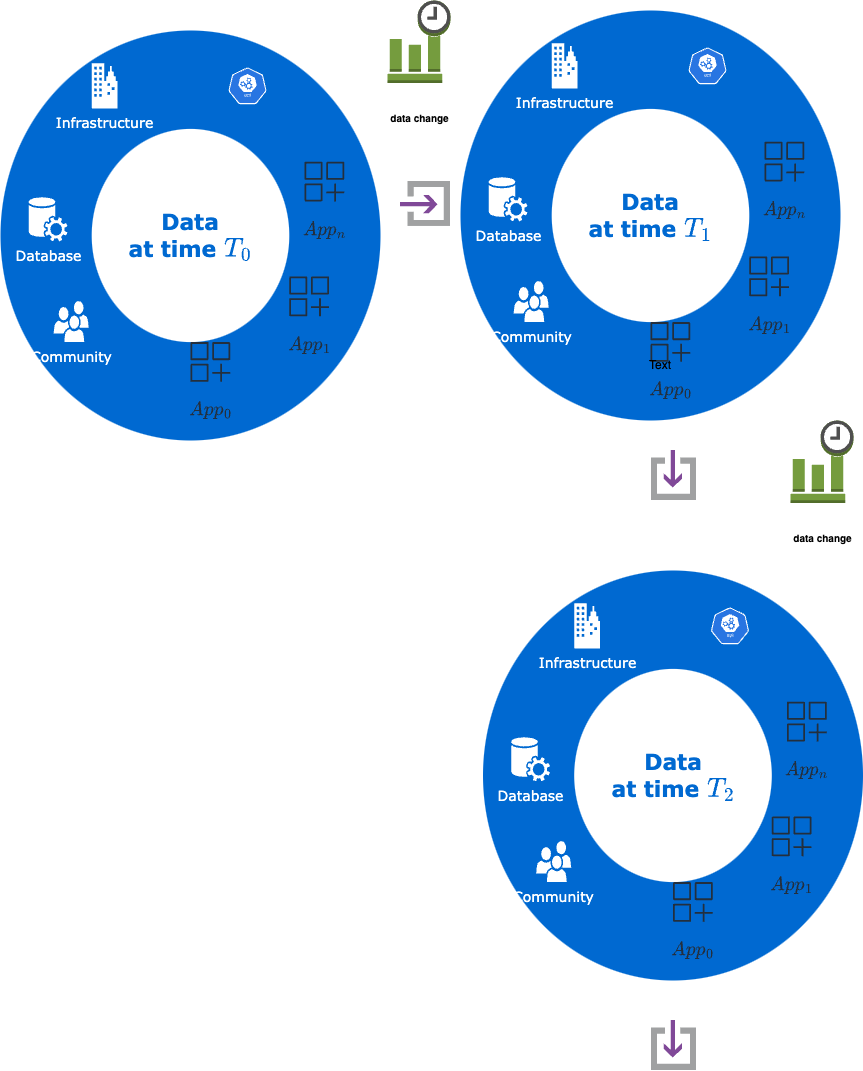

The diagram above was exported from draw.io. Its source (the exported page's mxGraphModel, read from the mxfile embedded in the PNG):
<mxGraphModel dx="883" dy="1523" grid="1" gridSize="10" guides="1" tooltips="1" connect="1" arrows="1" fold="1" page="1" pageScale="1" pageWidth="1100" pageHeight="850" background="none" math="1" shadow="0">
  <root>
    <mxCell id="0" />
    <mxCell id="1" parent="0" />
    <mxCell id="0viIdwtUsRMgSrC2qUE8-39" value="" style="group" vertex="1" connectable="0" parent="1">
      <mxGeometry x="60" y="-10" width="862.5" height="1070" as="geometry" />
    </mxCell>
    <mxCell id="0viIdwtUsRMgSrC2qUE8-8" value="" style="group" vertex="1" connectable="0" parent="0viIdwtUsRMgSrC2qUE8-39">
      <mxGeometry y="30" width="380" height="410" as="geometry" />
    </mxCell>
    <mxCell id="70666756c84bb93c-1" value="" style="ellipse;whiteSpace=wrap;html=1;rounded=0;shadow=0;comic=0;strokeWidth=1;fontFamily=Verdana;fontSize=14;strokeColor=none;fillColor=#0069D1;" parent="0viIdwtUsRMgSrC2qUE8-8" vertex="1">
      <mxGeometry width="380" height="410" as="geometry" />
    </mxCell>
    <mxCell id="70666756c84bb93c-2" value="Data&lt;br&gt;at time &lt;svg style=&quot;vertical-align: -0.375ex;&quot; xmlns:xlink=&quot;http://www.w3.org/1999/xlink&quot; viewBox=&quot;0 -677 1020.6 842.6&quot; role=&quot;img&quot; height=&quot;1.906ex&quot; width=&quot;2.309ex&quot; xmlns=&quot;http://www.w3.org/2000/svg&quot;&gt;&lt;defs&gt;&lt;path d=&quot;M40 437Q21 437 21 445Q21 450 37 501T71 602L88 651Q93 669 101 677H569H659Q691 677 697 676T704 667Q704 661 687 553T668 444Q668 437 649 437Q640 437 637 437T631 442L629 445Q629 451 635 490T641 551Q641 586 628 604T573 629Q568 630 515 631Q469 631 457 630T439 622Q438 621 368 343T298 60Q298 48 386 46Q418 46 427 45T436 36Q436 31 433 22Q429 4 424 1L422 0Q419 0 415 0Q410 0 363 1T228 2Q99 2 64 0H49Q43 6 43 9T45 27Q49 40 55 46H83H94Q174 46 189 55Q190 56 191 56Q196 59 201 76T241 233Q258 301 269 344Q339 619 339 625Q339 630 310 630H279Q212 630 191 624Q146 614 121 583T67 467Q60 445 57 441T43 437H40Z&quot; id=&quot;MJX-1-TEX-I-1D447&quot;&gt;&lt;/path&gt;&lt;path d=&quot;M96 585Q152 666 249 666Q297 666 345 640T423 548Q460 465 460 320Q460 165 417 83Q397 41 362 16T301 -15T250 -22Q224 -22 198 -16T137 16T82 83Q39 165 39 320Q39 494 96 585ZM321 597Q291 629 250 629Q208 629 178 597Q153 571 145 525T137 333Q137 175 145 125T181 46Q209 16 250 16Q290 16 318 46Q347 76 354 130T362 333Q362 478 354 524T321 597Z&quot; id=&quot;MJX-1-TEX-N-30&quot;&gt;&lt;/path&gt;&lt;/defs&gt;&lt;g transform=&quot;scale(1,-1)&quot; stroke-width=&quot;0&quot; fill=&quot;currentColor&quot; stroke=&quot;currentColor&quot;&gt;&lt;g data-mml-node=&quot;math&quot;&gt;&lt;g data-mml-node=&quot;msub&quot;&gt;&lt;g data-mml-node=&quot;mi&quot;&gt;&lt;use xlink:href=&quot;#MJX-1-TEX-I-1D447&quot; data-c=&quot;1D447&quot;&gt;&lt;/use&gt;&lt;/g&gt;&lt;g transform=&quot;translate(617,-150) scale(0.707)&quot; data-mml-node=&quot;mn&quot;&gt;&lt;use xlink:href=&quot;#MJX-1-TEX-N-30&quot; data-c=&quot;30&quot;&gt;&lt;/use&gt;&lt;/g&gt;&lt;/g&gt;&lt;/g&gt;&lt;/g&gt;&lt;/svg&gt;" style="ellipse;whiteSpace=wrap;html=1;rounded=0;shadow=0;comic=0;strokeWidth=1;fontFamily=Verdana;fontSize=22;strokeColor=none;fillColor=#ffffff;fontColor=#0069D1;fontStyle=1" parent="0viIdwtUsRMgSrC2qUE8-8" vertex="1">
      <mxGeometry x="91.2" y="98.4" width="197.60000000000002" height="213.2" as="geometry" />
    </mxCell>
    <mxCell id="70666756c84bb93c-5" value="Community" style="shadow=0;dashed=0;html=1;strokeColor=none;fillColor=#ffffff;labelPosition=center;verticalLabelPosition=bottom;verticalAlign=top;shape=mxgraph.office.users.users;rounded=0;comic=0;fontFamily=Verdana;fontSize=14;fontColor=#FFFFFF;" parent="0viIdwtUsRMgSrC2qUE8-8" vertex="1">
      <mxGeometry x="53.199999999999996" y="270.59999999999997" width="34.96000000000001" height="40.99999999999999" as="geometry" />
    </mxCell>
    <mxCell id="70666756c84bb93c-8" value="Database" style="shadow=0;dashed=0;html=1;strokeColor=none;fillColor=#ffffff;labelPosition=center;verticalLabelPosition=bottom;verticalAlign=top;shape=mxgraph.office.services.central_management_service;rounded=0;comic=0;fontFamily=Verdana;fontSize=14;fontColor=#FFFFFF;" parent="0viIdwtUsRMgSrC2qUE8-8" vertex="1">
      <mxGeometry x="28.12" y="166.46" width="38.760000000000005" height="44.28" as="geometry" />
    </mxCell>
    <mxCell id="70666756c84bb93c-11" value="Infrastructure" style="shadow=0;dashed=0;html=1;strokeColor=none;fillColor=#ffffff;labelPosition=center;verticalLabelPosition=bottom;verticalAlign=top;shape=mxgraph.office.concepts.on_premises;rounded=0;comic=0;fontFamily=Verdana;fontSize=14;fontColor=#FFFFFF;" parent="0viIdwtUsRMgSrC2qUE8-8" vertex="1">
      <mxGeometry x="91.2" y="32.8" width="25.840000000000003" height="45.1" as="geometry" />
    </mxCell>
    <mxCell id="0viIdwtUsRMgSrC2qUE8-4" value="&lt;h2 style=&quot;font-size: 16px;&quot;&gt;&lt;font style=&quot;font-size: 16px;&quot;&gt;$$App_0$$&lt;/font&gt;&lt;/h2&gt;&lt;div style=&quot;font-size: 16px;&quot;&gt;&lt;br&gt;&lt;/div&gt;" style="sketch=0;outlineConnect=0;fontColor=#232F3E;gradientColor=none;fillColor=#232F3D;strokeColor=none;dashed=0;verticalLabelPosition=bottom;verticalAlign=top;align=center;html=1;fontSize=12;fontStyle=0;aspect=fixed;pointerEvents=1;shape=mxgraph.aws4.generic_application;" vertex="1" parent="0viIdwtUsRMgSrC2qUE8-8">
      <mxGeometry x="190" y="311.6" width="39.753846153846155" height="39.753846153846155" as="geometry" />
    </mxCell>
    <mxCell id="0viIdwtUsRMgSrC2qUE8-5" value="&lt;h2 style=&quot;font-size: 16px;&quot;&gt;&lt;font style=&quot;font-size: 16px;&quot;&gt;$$App_1$$&lt;/font&gt;&lt;/h2&gt;&lt;div style=&quot;font-size: 16px;&quot;&gt;&lt;br&gt;&lt;/div&gt;" style="sketch=0;outlineConnect=0;fontColor=#232F3E;gradientColor=none;fillColor=#232F3D;strokeColor=none;dashed=0;verticalLabelPosition=bottom;verticalAlign=top;align=center;html=1;fontSize=12;fontStyle=0;aspect=fixed;pointerEvents=1;shape=mxgraph.aws4.generic_application;" vertex="1" parent="0viIdwtUsRMgSrC2qUE8-8">
      <mxGeometry x="288.79999999999995" y="246" width="39.753846153846155" height="39.753846153846155" as="geometry" />
    </mxCell>
    <mxCell id="0viIdwtUsRMgSrC2qUE8-6" value="&lt;h2 style=&quot;font-size: 16px;&quot;&gt;&lt;font style=&quot;font-size: 16px;&quot;&gt;$$App_n$$&lt;/font&gt;&lt;/h2&gt;&lt;div style=&quot;font-size: 16px;&quot;&gt;&lt;br&gt;&lt;/div&gt;" style="sketch=0;outlineConnect=0;fontColor=#232F3E;gradientColor=none;fillColor=#232F3D;strokeColor=none;dashed=0;verticalLabelPosition=bottom;verticalAlign=top;align=center;html=1;fontSize=12;fontStyle=0;aspect=fixed;pointerEvents=1;shape=mxgraph.aws4.generic_application;" vertex="1" parent="0viIdwtUsRMgSrC2qUE8-8">
      <mxGeometry x="304" y="131.2" width="39.753846153846155" height="39.753846153846155" as="geometry" />
    </mxCell>
    <mxCell id="0viIdwtUsRMgSrC2qUE8-7" value="" style="sketch=0;html=1;dashed=0;whitespace=wrap;fillColor=#2875E2;strokeColor=#ffffff;points=[[0.005,0.63,0],[0.1,0.2,0],[0.9,0.2,0],[0.5,0,0],[0.995,0.63,0],[0.72,0.99,0],[0.5,1,0],[0.28,0.99,0]];verticalLabelPosition=bottom;align=center;verticalAlign=top;shape=mxgraph.kubernetes.icon;prIcon=api" vertex="1" parent="0viIdwtUsRMgSrC2qUE8-8">
      <mxGeometry x="228" y="35.669999999999995" width="38" height="39.36" as="geometry" />
    </mxCell>
    <mxCell id="0viIdwtUsRMgSrC2qUE8-9" value="" style="group" vertex="1" connectable="0" parent="0viIdwtUsRMgSrC2qUE8-39">
      <mxGeometry x="460" y="10" width="380" height="410" as="geometry" />
    </mxCell>
    <mxCell id="0viIdwtUsRMgSrC2qUE8-10" value="" style="ellipse;whiteSpace=wrap;html=1;rounded=0;shadow=0;comic=0;strokeWidth=1;fontFamily=Verdana;fontSize=14;strokeColor=none;fillColor=#0069D1;" vertex="1" parent="0viIdwtUsRMgSrC2qUE8-9">
      <mxGeometry width="380" height="410" as="geometry" />
    </mxCell>
    <mxCell id="0viIdwtUsRMgSrC2qUE8-11" value="Data &lt;br&gt;at time $$T_1$$" style="ellipse;whiteSpace=wrap;html=1;rounded=0;shadow=0;comic=0;strokeWidth=1;fontFamily=Verdana;fontSize=22;strokeColor=none;fillColor=#ffffff;fontColor=#0069D1;fontStyle=1" vertex="1" parent="0viIdwtUsRMgSrC2qUE8-9">
      <mxGeometry x="91.2" y="98.4" width="197.60000000000002" height="213.2" as="geometry" />
    </mxCell>
    <mxCell id="0viIdwtUsRMgSrC2qUE8-12" value="Community" style="shadow=0;dashed=0;html=1;strokeColor=none;fillColor=#ffffff;labelPosition=center;verticalLabelPosition=bottom;verticalAlign=top;shape=mxgraph.office.users.users;rounded=0;comic=0;fontFamily=Verdana;fontSize=14;fontColor=#FFFFFF;" vertex="1" parent="0viIdwtUsRMgSrC2qUE8-9">
      <mxGeometry x="53.199999999999996" y="270.59999999999997" width="34.96000000000001" height="40.99999999999999" as="geometry" />
    </mxCell>
    <mxCell id="0viIdwtUsRMgSrC2qUE8-13" value="Database" style="shadow=0;dashed=0;html=1;strokeColor=none;fillColor=#ffffff;labelPosition=center;verticalLabelPosition=bottom;verticalAlign=top;shape=mxgraph.office.services.central_management_service;rounded=0;comic=0;fontFamily=Verdana;fontSize=14;fontColor=#FFFFFF;" vertex="1" parent="0viIdwtUsRMgSrC2qUE8-9">
      <mxGeometry x="28.12" y="166.46" width="38.760000000000005" height="44.28" as="geometry" />
    </mxCell>
    <mxCell id="0viIdwtUsRMgSrC2qUE8-14" value="Infrastructure" style="shadow=0;dashed=0;html=1;strokeColor=none;fillColor=#ffffff;labelPosition=center;verticalLabelPosition=bottom;verticalAlign=top;shape=mxgraph.office.concepts.on_premises;rounded=0;comic=0;fontFamily=Verdana;fontSize=14;fontColor=#FFFFFF;" vertex="1" parent="0viIdwtUsRMgSrC2qUE8-9">
      <mxGeometry x="91.2" y="32.8" width="25.840000000000003" height="45.1" as="geometry" />
    </mxCell>
    <mxCell id="0viIdwtUsRMgSrC2qUE8-15" value="&lt;h2 style=&quot;font-size: 16px;&quot;&gt;&lt;font style=&quot;font-size: 16px;&quot;&gt;$$App_0$$&lt;/font&gt;&lt;/h2&gt;&lt;div style=&quot;font-size: 16px;&quot;&gt;&lt;br&gt;&lt;/div&gt;" style="sketch=0;outlineConnect=0;fontColor=#232F3E;gradientColor=none;fillColor=#232F3D;strokeColor=none;dashed=0;verticalLabelPosition=bottom;verticalAlign=top;align=center;html=1;fontSize=12;fontStyle=0;aspect=fixed;pointerEvents=1;shape=mxgraph.aws4.generic_application;" vertex="1" parent="0viIdwtUsRMgSrC2qUE8-9">
      <mxGeometry x="190" y="311.6" width="39.753846153846155" height="39.753846153846155" as="geometry" />
    </mxCell>
    <mxCell id="0viIdwtUsRMgSrC2qUE8-16" value="&lt;h2 style=&quot;font-size: 16px;&quot;&gt;&lt;font style=&quot;font-size: 16px;&quot;&gt;$$App_1$$&lt;/font&gt;&lt;/h2&gt;&lt;div style=&quot;font-size: 16px;&quot;&gt;&lt;br&gt;&lt;/div&gt;" style="sketch=0;outlineConnect=0;fontColor=#232F3E;gradientColor=none;fillColor=#232F3D;strokeColor=none;dashed=0;verticalLabelPosition=bottom;verticalAlign=top;align=center;html=1;fontSize=12;fontStyle=0;aspect=fixed;pointerEvents=1;shape=mxgraph.aws4.generic_application;" vertex="1" parent="0viIdwtUsRMgSrC2qUE8-9">
      <mxGeometry x="288.79999999999995" y="246" width="39.753846153846155" height="39.753846153846155" as="geometry" />
    </mxCell>
    <mxCell id="0viIdwtUsRMgSrC2qUE8-17" value="&lt;h2 style=&quot;font-size: 16px;&quot;&gt;&lt;font style=&quot;font-size: 16px;&quot;&gt;$$App_n$$&lt;/font&gt;&lt;/h2&gt;&lt;div style=&quot;font-size: 16px;&quot;&gt;&lt;br&gt;&lt;/div&gt;" style="sketch=0;outlineConnect=0;fontColor=#232F3E;gradientColor=none;fillColor=#232F3D;strokeColor=none;dashed=0;verticalLabelPosition=bottom;verticalAlign=top;align=center;html=1;fontSize=12;fontStyle=0;aspect=fixed;pointerEvents=1;shape=mxgraph.aws4.generic_application;" vertex="1" parent="0viIdwtUsRMgSrC2qUE8-9">
      <mxGeometry x="304" y="131.2" width="39.753846153846155" height="39.753846153846155" as="geometry" />
    </mxCell>
    <mxCell id="0viIdwtUsRMgSrC2qUE8-18" value="" style="sketch=0;html=1;dashed=0;whitespace=wrap;fillColor=#2875E2;strokeColor=#ffffff;points=[[0.005,0.63,0],[0.1,0.2,0],[0.9,0.2,0],[0.5,0,0],[0.995,0.63,0],[0.72,0.99,0],[0.5,1,0],[0.28,0.99,0]];verticalLabelPosition=bottom;align=center;verticalAlign=top;shape=mxgraph.kubernetes.icon;prIcon=api" vertex="1" parent="0viIdwtUsRMgSrC2qUE8-9">
      <mxGeometry x="228" y="35.669999999999995" width="38" height="39.36" as="geometry" />
    </mxCell>
    <mxCell id="0viIdwtUsRMgSrC2qUE8-19" value="" style="group" vertex="1" connectable="0" parent="0viIdwtUsRMgSrC2qUE8-39">
      <mxGeometry x="482.5" y="570" width="380" height="410" as="geometry" />
    </mxCell>
    <mxCell id="0viIdwtUsRMgSrC2qUE8-20" value="" style="ellipse;whiteSpace=wrap;html=1;rounded=0;shadow=0;comic=0;strokeWidth=1;fontFamily=Verdana;fontSize=14;strokeColor=none;fillColor=#0069D1;" vertex="1" parent="0viIdwtUsRMgSrC2qUE8-19">
      <mxGeometry width="380" height="410" as="geometry" />
    </mxCell>
    <mxCell id="0viIdwtUsRMgSrC2qUE8-21" value="Data &lt;br&gt;at time $$T_2$$" style="ellipse;whiteSpace=wrap;html=1;rounded=0;shadow=0;comic=0;strokeWidth=1;fontFamily=Verdana;fontSize=22;strokeColor=none;fillColor=#ffffff;fontColor=#0069D1;fontStyle=1" vertex="1" parent="0viIdwtUsRMgSrC2qUE8-19">
      <mxGeometry x="91.2" y="98.4" width="197.60000000000002" height="213.2" as="geometry" />
    </mxCell>
    <mxCell id="0viIdwtUsRMgSrC2qUE8-22" value="Community" style="shadow=0;dashed=0;html=1;strokeColor=none;fillColor=#ffffff;labelPosition=center;verticalLabelPosition=bottom;verticalAlign=top;shape=mxgraph.office.users.users;rounded=0;comic=0;fontFamily=Verdana;fontSize=14;fontColor=#FFFFFF;" vertex="1" parent="0viIdwtUsRMgSrC2qUE8-19">
      <mxGeometry x="53.199999999999996" y="270.59999999999997" width="34.96000000000001" height="40.99999999999999" as="geometry" />
    </mxCell>
    <mxCell id="0viIdwtUsRMgSrC2qUE8-23" value="Database" style="shadow=0;dashed=0;html=1;strokeColor=none;fillColor=#ffffff;labelPosition=center;verticalLabelPosition=bottom;verticalAlign=top;shape=mxgraph.office.services.central_management_service;rounded=0;comic=0;fontFamily=Verdana;fontSize=14;fontColor=#FFFFFF;" vertex="1" parent="0viIdwtUsRMgSrC2qUE8-19">
      <mxGeometry x="28.12" y="166.46" width="38.760000000000005" height="44.28" as="geometry" />
    </mxCell>
    <mxCell id="0viIdwtUsRMgSrC2qUE8-24" value="Infrastructure" style="shadow=0;dashed=0;html=1;strokeColor=none;fillColor=#ffffff;labelPosition=center;verticalLabelPosition=bottom;verticalAlign=top;shape=mxgraph.office.concepts.on_premises;rounded=0;comic=0;fontFamily=Verdana;fontSize=14;fontColor=#FFFFFF;" vertex="1" parent="0viIdwtUsRMgSrC2qUE8-19">
      <mxGeometry x="91.2" y="32.8" width="25.840000000000003" height="45.1" as="geometry" />
    </mxCell>
    <mxCell id="0viIdwtUsRMgSrC2qUE8-25" value="&lt;h2 style=&quot;font-size: 16px;&quot;&gt;&lt;font style=&quot;font-size: 16px;&quot;&gt;$$App_0$$&lt;/font&gt;&lt;/h2&gt;&lt;div style=&quot;font-size: 16px;&quot;&gt;&lt;br&gt;&lt;/div&gt;" style="sketch=0;outlineConnect=0;fontColor=#232F3E;gradientColor=none;fillColor=#232F3D;strokeColor=none;dashed=0;verticalLabelPosition=bottom;verticalAlign=top;align=center;html=1;fontSize=12;fontStyle=0;aspect=fixed;pointerEvents=1;shape=mxgraph.aws4.generic_application;" vertex="1" parent="0viIdwtUsRMgSrC2qUE8-19">
      <mxGeometry x="190" y="311.6" width="39.753846153846155" height="39.753846153846155" as="geometry" />
    </mxCell>
    <mxCell id="0viIdwtUsRMgSrC2qUE8-26" value="&lt;h2 style=&quot;font-size: 16px;&quot;&gt;&lt;font style=&quot;font-size: 16px;&quot;&gt;$$App_1$$&lt;/font&gt;&lt;/h2&gt;&lt;div style=&quot;font-size: 16px;&quot;&gt;&lt;br&gt;&lt;/div&gt;" style="sketch=0;outlineConnect=0;fontColor=#232F3E;gradientColor=none;fillColor=#232F3D;strokeColor=none;dashed=0;verticalLabelPosition=bottom;verticalAlign=top;align=center;html=1;fontSize=12;fontStyle=0;aspect=fixed;pointerEvents=1;shape=mxgraph.aws4.generic_application;" vertex="1" parent="0viIdwtUsRMgSrC2qUE8-19">
      <mxGeometry x="288.79999999999995" y="246" width="39.753846153846155" height="39.753846153846155" as="geometry" />
    </mxCell>
    <mxCell id="0viIdwtUsRMgSrC2qUE8-27" value="&lt;h2 style=&quot;font-size: 16px;&quot;&gt;&lt;font style=&quot;font-size: 16px;&quot;&gt;$$App_n$$&lt;/font&gt;&lt;/h2&gt;&lt;div style=&quot;font-size: 16px;&quot;&gt;&lt;br&gt;&lt;/div&gt;" style="sketch=0;outlineConnect=0;fontColor=#232F3E;gradientColor=none;fillColor=#232F3D;strokeColor=none;dashed=0;verticalLabelPosition=bottom;verticalAlign=top;align=center;html=1;fontSize=12;fontStyle=0;aspect=fixed;pointerEvents=1;shape=mxgraph.aws4.generic_application;" vertex="1" parent="0viIdwtUsRMgSrC2qUE8-19">
      <mxGeometry x="304" y="131.2" width="39.753846153846155" height="39.753846153846155" as="geometry" />
    </mxCell>
    <mxCell id="0viIdwtUsRMgSrC2qUE8-28" value="" style="sketch=0;html=1;dashed=0;whitespace=wrap;fillColor=#2875E2;strokeColor=#ffffff;points=[[0.005,0.63,0],[0.1,0.2,0],[0.9,0.2,0],[0.5,0,0],[0.995,0.63,0],[0.72,0.99,0],[0.5,1,0],[0.28,0.99,0]];verticalLabelPosition=bottom;align=center;verticalAlign=top;shape=mxgraph.kubernetes.icon;prIcon=api" vertex="1" parent="0viIdwtUsRMgSrC2qUE8-19">
      <mxGeometry x="228" y="35.669999999999995" width="38" height="39.36" as="geometry" />
    </mxCell>
    <mxCell id="0viIdwtUsRMgSrC2qUE8-30" value="" style="image;sketch=0;aspect=fixed;html=1;points=[];align=center;fontSize=12;image=img/lib/mscae/Input.svg;" vertex="1" parent="0viIdwtUsRMgSrC2qUE8-39">
      <mxGeometry x="400" y="180.95" width="50" height="45" as="geometry" />
    </mxCell>
    <mxCell id="0viIdwtUsRMgSrC2qUE8-31" value="" style="image;sketch=0;aspect=fixed;html=1;points=[];align=center;fontSize=12;image=img/lib/mscae/Input.svg;direction=south;" vertex="1" parent="0viIdwtUsRMgSrC2qUE8-39">
      <mxGeometry x="650" y="450" width="45" height="50" as="geometry" />
    </mxCell>
    <mxCell id="0viIdwtUsRMgSrC2qUE8-32" value="" style="image;sketch=0;aspect=fixed;html=1;points=[];align=center;fontSize=12;image=img/lib/mscae/Input.svg;direction=south;" vertex="1" parent="0viIdwtUsRMgSrC2qUE8-39">
      <mxGeometry x="650" y="1020" width="45" height="50" as="geometry" />
    </mxCell>
    <mxCell id="0viIdwtUsRMgSrC2qUE8-33" value="Text" style="text;html=1;strokeColor=none;fillColor=none;align=center;verticalAlign=middle;whiteSpace=wrap;rounded=0;" vertex="1" parent="0viIdwtUsRMgSrC2qUE8-39">
      <mxGeometry x="630" y="350" width="60" height="30" as="geometry" />
    </mxCell>
    <mxCell id="0viIdwtUsRMgSrC2qUE8-36" value="&lt;h2&gt;&lt;font size=&quot;1&quot;&gt;data change&lt;/font&gt;&lt;/h2&gt;&lt;div&gt;&lt;font size=&quot;1&quot;&gt;&lt;br&gt;&lt;/font&gt;&lt;/div&gt;" style="outlineConnect=0;dashed=0;verticalLabelPosition=bottom;verticalAlign=top;align=center;html=1;shape=mxgraph.aws3.event_time_based;fillColor=#759C3E;gradientColor=none;" vertex="1" parent="0viIdwtUsRMgSrC2qUE8-39">
      <mxGeometry x="387" width="63" height="82.5" as="geometry" />
    </mxCell>
    <mxCell id="0viIdwtUsRMgSrC2qUE8-38" value="&lt;h2&gt;&lt;font size=&quot;1&quot;&gt;data change&lt;/font&gt;&lt;/h2&gt;&lt;div&gt;&lt;font size=&quot;1&quot;&gt;&lt;br&gt;&lt;/font&gt;&lt;/div&gt;" style="outlineConnect=0;dashed=0;verticalLabelPosition=bottom;verticalAlign=top;align=center;html=1;shape=mxgraph.aws3.event_time_based;fillColor=#759C3E;gradientColor=none;" vertex="1" parent="0viIdwtUsRMgSrC2qUE8-39">
      <mxGeometry x="790" y="420" width="63" height="82.5" as="geometry" />
    </mxCell>
  </root>
</mxGraphModel>